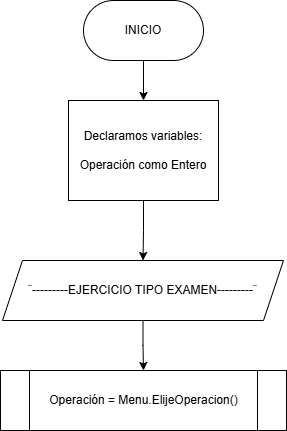

The diagram above was exported from draw.io. Its source (the exported page's mxGraphModel, read from the mxfile embedded in the PNG):
<mxGraphModel dx="1418" dy="786" grid="1" gridSize="10" guides="1" tooltips="1" connect="1" arrows="1" fold="1" page="1" pageScale="1" pageWidth="827" pageHeight="1169" math="0" shadow="0">
  <root>
    <mxCell id="0" />
    <mxCell id="1" parent="0" />
    <mxCell id="YlH4WJZMulsgo80I5RvN-5" value="" style="edgeStyle=orthogonalEdgeStyle;rounded=0;orthogonalLoop=1;jettySize=auto;html=1;" edge="1" parent="1" source="YlH4WJZMulsgo80I5RvN-1" target="YlH4WJZMulsgo80I5RvN-2">
      <mxGeometry relative="1" as="geometry" />
    </mxCell>
    <mxCell id="YlH4WJZMulsgo80I5RvN-1" value="INICIO" style="rounded=1;whiteSpace=wrap;html=1;arcSize=50;" vertex="1" parent="1">
      <mxGeometry x="354" y="90" width="120" height="60" as="geometry" />
    </mxCell>
    <mxCell id="YlH4WJZMulsgo80I5RvN-6" value="" style="edgeStyle=orthogonalEdgeStyle;rounded=0;orthogonalLoop=1;jettySize=auto;html=1;" edge="1" parent="1" source="YlH4WJZMulsgo80I5RvN-2" target="YlH4WJZMulsgo80I5RvN-3">
      <mxGeometry relative="1" as="geometry" />
    </mxCell>
    <mxCell id="YlH4WJZMulsgo80I5RvN-2" value="Declaramos variables:&lt;div&gt;&lt;br&gt;&lt;/div&gt;&lt;div&gt;Operación como Entero&lt;/div&gt;" style="rounded=0;whiteSpace=wrap;html=1;" vertex="1" parent="1">
      <mxGeometry x="339" y="190" width="150" height="100" as="geometry" />
    </mxCell>
    <mxCell id="YlH4WJZMulsgo80I5RvN-7" value="" style="edgeStyle=orthogonalEdgeStyle;rounded=0;orthogonalLoop=1;jettySize=auto;html=1;" edge="1" parent="1" source="YlH4WJZMulsgo80I5RvN-3" target="YlH4WJZMulsgo80I5RvN-4">
      <mxGeometry relative="1" as="geometry" />
    </mxCell>
    <mxCell id="YlH4WJZMulsgo80I5RvN-3" value="¨---------EJERCICIO TIPO EXAMEN---------¨" style="shape=parallelogram;perimeter=parallelogramPerimeter;whiteSpace=wrap;html=1;fixedSize=1;" vertex="1" parent="1">
      <mxGeometry x="273" y="350" width="281" height="60" as="geometry" />
    </mxCell>
    <mxCell id="YlH4WJZMulsgo80I5RvN-4" value="Operación = Menu.ElijeOperacion()" style="shape=process;whiteSpace=wrap;html=1;backgroundOutline=1;" vertex="1" parent="1">
      <mxGeometry x="271" y="460" width="286" height="60" as="geometry" />
    </mxCell>
  </root>
</mxGraphModel>